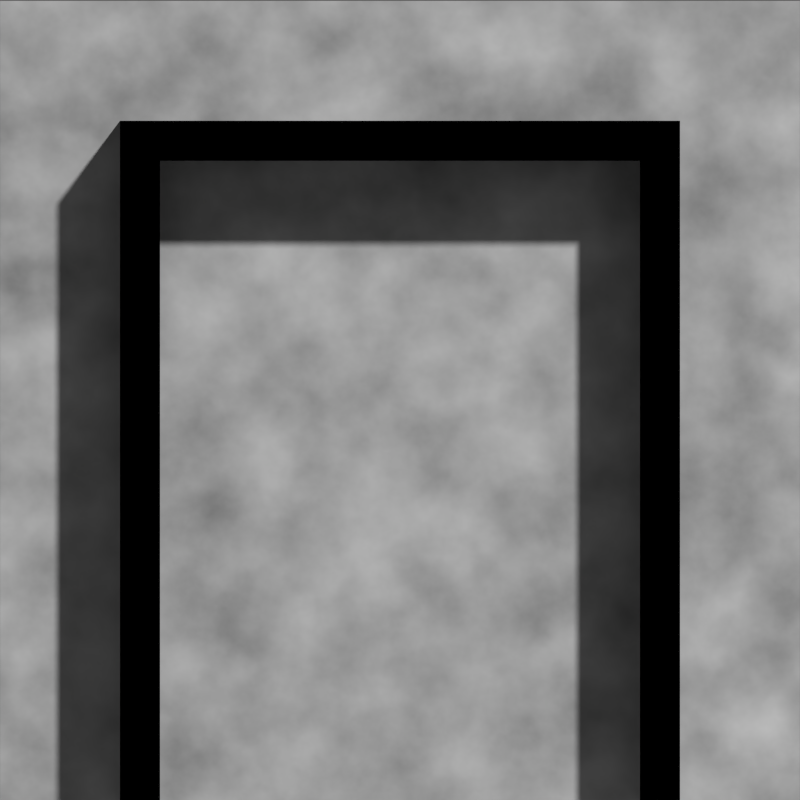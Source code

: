 # Source: safewallsq1.blend  (saved by Blender 2.70.0; exported with 4.5.12 LTS)
import bpy
from mathutils import Matrix  # noqa: F401  (used for matrix-valued properties, if any)

bpy.ops.wm.read_factory_settings(use_empty=True)
scene = bpy.context.scene
scene.name = 'Diffuse'

# ---- collections
col_collection_1 = bpy.data.collections.new('Collection 1'); scene.collection.children.link(col_collection_1)

# ---- materials (node trees are filled in below, after node groups)
mat_material_001 = bpy.data.materials.new('Material.001')
mat_material_001.alpha_threshold = 0.0
mat_material_001.roughness = 0.5
mat_material_001.line_color = (0.0, 0.0, 0.0, 1.0)
mat_material = bpy.data.materials.new('Material')
mat_material.alpha_threshold = 0.0
mat_material.roughness = 0.5
mat_material.line_color = (0.0, 0.0, 0.0, 1.0)

# ---- material node trees
mat_material_001.use_nodes = True; mat_material_001.node_tree.nodes.clear()
_N = mat_material_001.node_tree.nodes; _L = mat_material_001.node_tree.links
n0 = _N.new('ShaderNodeOutputMaterial'); n0.name = 'Material Output'; n0.location = (300, 300)
n1 = _N.new('ShaderNodeEmission'); n1.name = 'Emission'; n1.location = (-152, 253)
n1.inputs[0].default_value = (0.8, 0.8, 0.8, 1.0)
n1.inputs[1].default_value = 0.0
_L.new(n1.outputs[0], n0.inputs[0])
n0.is_active_output = True
mat_material.use_nodes = True; mat_material.node_tree.nodes.clear()
_N = mat_material.node_tree.nodes; _L = mat_material.node_tree.links
n0 = _N.new('ShaderNodeOutputMaterial'); n0.name = 'Material Output'; n0.location = (300, 300)
n1 = _N.new('ShaderNodeBsdfDiffuse'); n1.name = 'Diffuse BSDF'; n1.location = (3, 300)
n2 = _N.new('ShaderNodeTexNoise'); n2.name = 'Noise Texture'; n2.location = (-368, 284)
n2.inputs[2].default_value = 10.0
n2.inputs[3].default_value = 11.7
n3 = _N.new('ShaderNodeRGBToBW'); n3.name = 'RGB to BW'; n3.location = (-175, 262)
_L.new(n1.outputs[0], n0.inputs[0])
_L.new(n2.outputs[1], n3.inputs[0])
_L.new(n3.outputs[0], n1.inputs[0])
n0.is_active_output = True

# ---- world
world_world = bpy.data.worlds.new('World'); scene.world = world_world
world_world.color = (0.1, 0.1, 0.1)
world_world.use_sun_shadow = False
world_world.sun_shadow_jitter_overblur = 0.0
world_world.cycles.sampling_method = 'MANUAL'
world_world.cycles.sample_map_resolution = 256

# ---- cameras
cam_camera_001 = bpy.data.cameras.new('Camera.001')
cam_camera_001.type = 'ORTHO'
cam_camera_001.clip_end = 100.0
cam_camera_001.lens = 35.0
cam_camera_001.sensor_width = 32.0
cam_camera_001.sensor_height = 18.0
cam_camera_001.ortho_scale = 2.0
cam_camera_001.dof.focus_distance = 0.0

# ---- meshes
me_cube_001 = bpy.data.meshes.new('Cube.001')
me_cube_001.from_pydata([(-0.875, -1.25, 0.5), (-0.875, 0.875, 0.5), (0.875, 0.875, 0.5), (0.875, -1.25, 0.5), (-0.875, -1.25, 1.0), (-0.875, 0.875, 1.0), (0.875, 0.875, 1.0), (0.875, -1.25, 1.0), (0.75, 0.75, 1.0), (0.75, -1.25, 1.0), (-0.75, -1.25, 1.0), (-0.75, 0.75, 1.0), (0.75, 0.75, 0.5), (0.75, -1.25, 0.5), (-0.75, -1.25, 0.5), (-0.75, 0.75, 0.5)], [], [(4, 5, 1, 0), (5, 6, 2, 1), (6, 7, 3, 2), (7, 6, 8, 9), (5, 4, 10, 11), (5, 11, 8, 6), (8, 11, 15, 12), (11, 10, 14, 15), (9, 8, 12, 13), (1, 2, 12, 15), (1, 15, 14, 0), (3, 13, 12, 2)])
me_cube_001.materials.append(mat_material_001)
me_cube_001.use_remesh_preserve_volume = False
me_cube_001.use_remesh_preserve_attributes = False
me_cube_001.use_mirror_vertex_groups = False
me_cube_001.update()
me_cube = bpy.data.meshes.new('Cube')
me_cube.from_pydata([(1.0, 1.0, -1.0), (1.0, -1.0, -1.0), (-1.0, -1.0, -1.0), (-1.0, 1.0, -1.0), (1.0, 1.0, 1.0), (1.0, -1.0, 1.0), (-1.0, -1.0, 1.0), (-1.0, 1.0, 1.0)], [], [(0, 1, 2, 3), (4, 7, 6, 5), (0, 4, 5, 1), (1, 5, 6, 2), (2, 6, 7, 3), (4, 0, 3, 7)])
me_cube.materials.append(mat_material)
me_cube.use_remesh_preserve_volume = False
me_cube.use_remesh_preserve_attributes = False
me_cube.use_mirror_vertex_groups = False
me_cube.update()

# ---- objects
ob_camera = bpy.data.objects.new('Camera', cam_camera_001)
ob_cube_001 = bpy.data.objects.new('Cube.001', me_cube_001)
ob_cube = bpy.data.objects.new('Cube', me_cube)
ob_plane = bpy.data.objects.new('Plane', None)

# ---- transforms, parenting, visibility, modifiers, constraints
ob_camera.location = (0.0, -10.0, -2.623e-06)
ob_camera.rotation_euler = (1.571, -0.0, 0.0)
ob_camera.lineart.crease_threshold = 0.0
ob_cube_001.location = (0.0, -0.4, -3.576e-07)
ob_cube_001.rotation_euler = (1.571, -0.0, 0.0)
ob_cube_001.scale = (0.8, 0.8, 0.8)
ob_cube_001.lineart.crease_threshold = 0.0
ob_cube.location = (0.0, 0.0, 0.0)
ob_cube.rotation_euler = (1.571, -0.0, 0.0)
ob_cube.lock_rotations_4d = False
ob_cube.empty_display_type = 'ARROWS'
ob_cube.lineart.crease_threshold = 0.0
ob_plane.location = (0.0, 0.0, 0.0)

# ---- collection membership
col_collection_1.objects.link(ob_camera)
col_collection_1.objects.link(ob_cube_001)
col_collection_1.objects.link(ob_cube)
col_collection_1.objects.link(ob_plane)

# ---- scene / render settings (as saved in the file)
scene.camera = ob_camera
scene.frame_start = 1; scene.frame_end = 250; scene.frame_set(1)
scene.render.engine = 'CYCLES'
scene.render.resolution_x = 62
scene.render.resolution_y = 62
scene.render.dither_intensity = 0.0
scene.render.film_transparent = True
scene.cycles.use_denoising = False
scene.cycles.samples = 1000
scene.cycles.sampling_pattern = 'TABULATED_SOBOL'
scene.cycles.light_sampling_threshold = 0.0
scene.cycles.use_adaptive_sampling = False
scene.cycles.use_light_tree = False
scene.cycles.blur_glossy = 0.0
scene.cycles.volume_bounces = 1
scene.cycles.pixel_filter_type = 'GAUSSIAN'
scene.cycles.sample_clamp_indirect = 0.0
scene.view_settings.view_transform = 'Standard'
bpy.context.view_layer.update()

# ---- added for rendering (the .blend has no usable light): sun
light_auto_sun = bpy.data.lights.new('AutoSun', 'SUN')
light_auto_sun.energy = 3.0
light_auto_sun.angle = 0.0523599
ob_auto_sun = bpy.data.objects.new('AutoSun', light_auto_sun)
scene.collection.objects.link(ob_auto_sun)
ob_auto_sun.rotation_euler = (0.872665, 0.174533, 0.523599)
bpy.context.view_layer.update()
